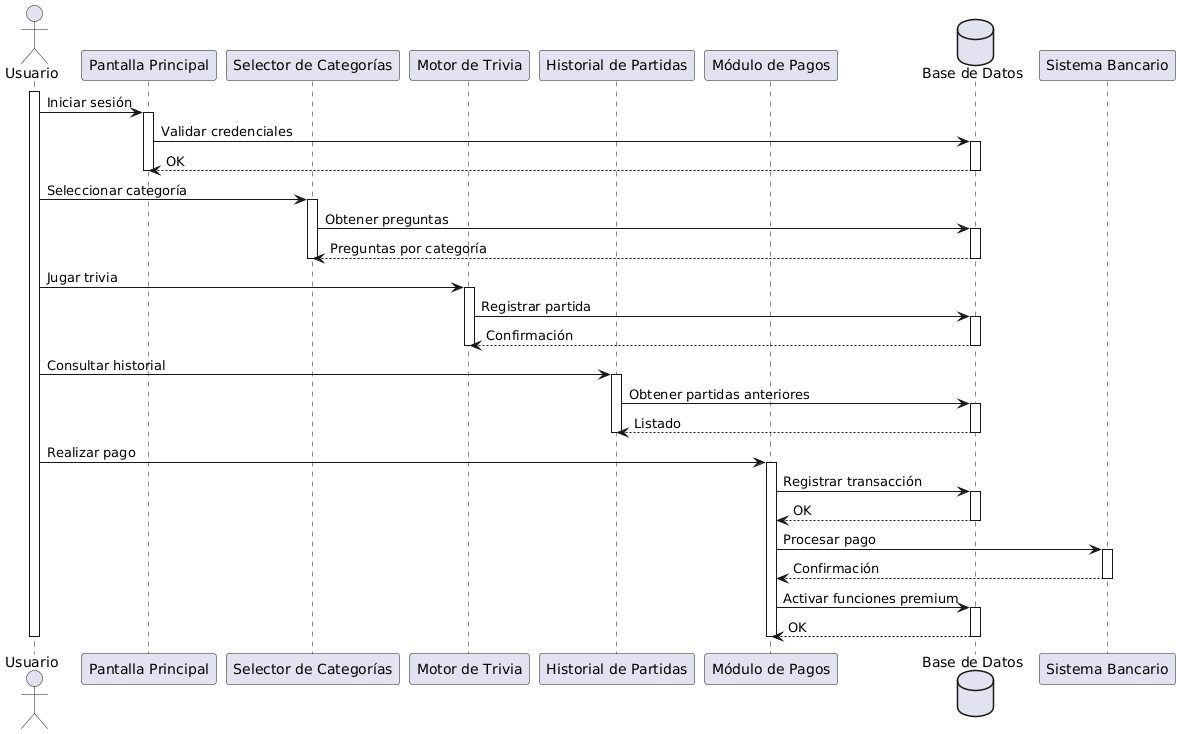

The diagram above was rendered by PlantUML. Its source (embedded in the PNG):
@startuml
actor Usuario as U

participant "Pantalla Principal" as PP
participant "Selector de Categorías" as SC
participant "Motor de Trivia" as MT
participant "Historial de Partidas" as HP
participant "Módulo de Pagos" as MP
database "Base de Datos" as DB

activate U

U -> PP : Iniciar sesión
activate PP
PP -> DB : Validar credenciales
activate DB
DB --> PP : OK
deactivate DB
deactivate PP

U -> SC : Seleccionar categoría
activate SC
SC -> DB : Obtener preguntas
activate DB
DB --> SC : Preguntas por categoría
deactivate DB
deactivate SC

U -> MT : Jugar trivia
activate MT
MT -> DB : Registrar partida
activate DB
DB --> MT : Confirmación
deactivate DB
deactivate MT

U -> HP : Consultar historial
activate HP
HP -> DB : Obtener partidas anteriores
activate DB
DB --> HP : Listado
deactivate DB
deactivate HP

U -> MP : Realizar pago
activate MP
MP -> DB : Registrar transacción
activate DB
DB --> MP : OK
deactivate DB
MP -> "Sistema Bancario" : Procesar pago
activate "Sistema Bancario"
"Sistema Bancario" --> MP : Confirmación
deactivate "Sistema Bancario"
MP -> DB : Activar funciones premium
activate DB
DB --> MP : OK
deactivate DB
deactivate MP

deactivate U
@enduml